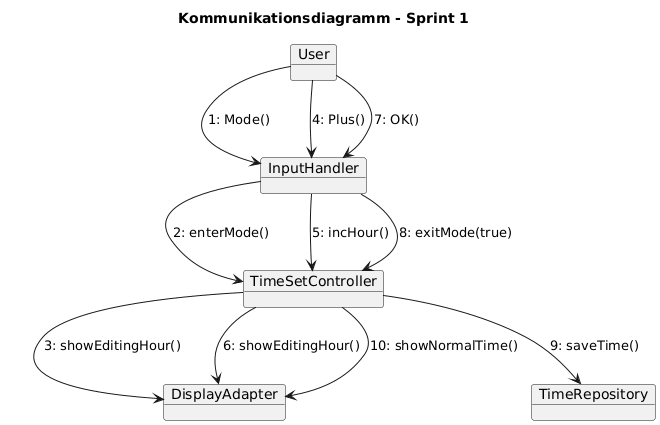

The diagram above was rendered by PlantUML. Its source (embedded in the PNG):
@startuml
title Kommunikationsdiagramm - Sprint 1

object User
object InputHandler
object TimeSetController
object DisplayAdapter
object TimeRepository

User --> InputHandler : 1: Mode()
InputHandler --> TimeSetController : 2: enterMode()
TimeSetController --> DisplayAdapter : 3: showEditingHour()

User --> InputHandler : 4: Plus()
InputHandler --> TimeSetController : 5: incHour()
TimeSetController --> DisplayAdapter : 6: showEditingHour()

User --> InputHandler : 7: OK()
InputHandler --> TimeSetController : 8: exitMode(true)
TimeSetController --> TimeRepository : 9: saveTime()
TimeSetController --> DisplayAdapter : 10: showNormalTime()
@enduml